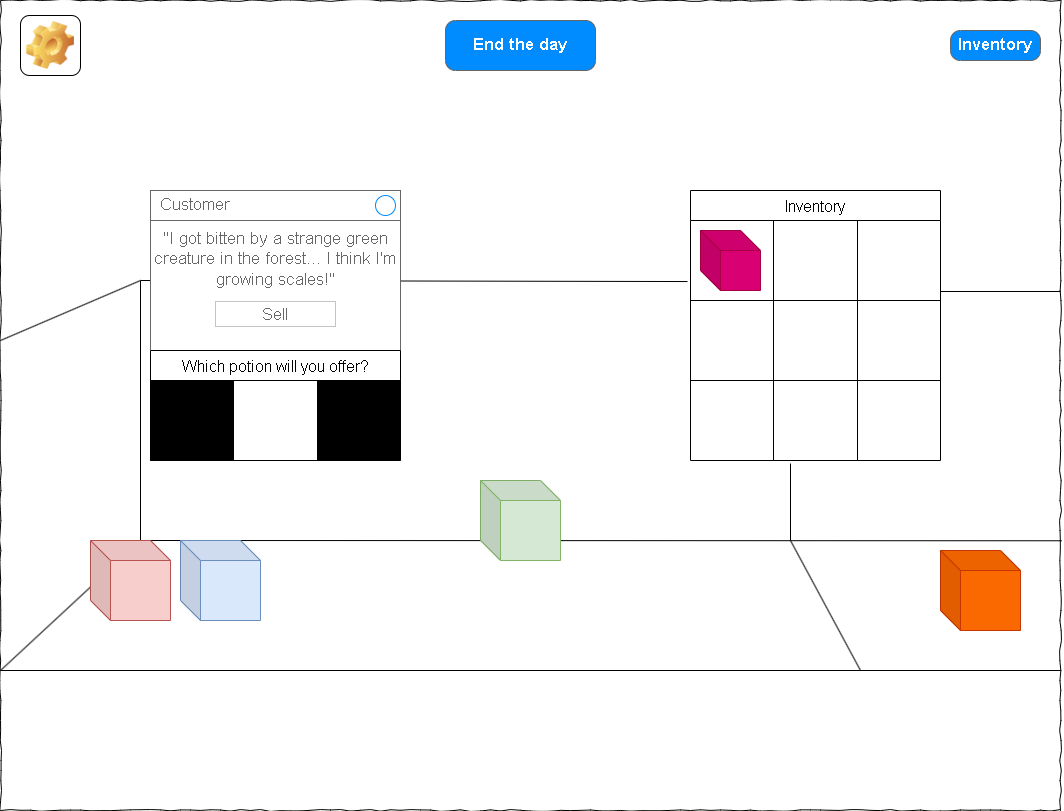

The diagram above was exported from draw.io. Its source (the exported page's mxGraphModel, read from the mxfile embedded in the PNG):
<mxGraphModel dx="2074" dy="790" grid="1" gridSize="10" guides="1" tooltips="1" connect="1" arrows="1" fold="1" page="1" pageScale="1" pageWidth="1100" pageHeight="850" background="none" math="0" shadow="0">
  <root>
    <mxCell id="0" />
    <mxCell id="1" parent="0" />
    <mxCell id="677b7b8949515195-1" value="" style="whiteSpace=wrap;html=1;rounded=0;shadow=0;labelBackgroundColor=none;strokeColor=#000000;strokeWidth=1;fillColor=none;fontFamily=Verdana;fontSize=12;fontColor=#000000;align=center;comic=1;" parent="1" vertex="1">
      <mxGeometry x="20" y="20" width="1060" height="810" as="geometry" />
    </mxCell>
    <mxCell id="4Q_4An0YlGyGXWKVLPmh-30" value="Inventory" style="shape=table;startSize=30;container=1;collapsible=0;childLayout=tableLayout;strokeColor=default;fontSize=16;" parent="1" vertex="1">
      <mxGeometry x="710" y="210" width="250" height="270" as="geometry" />
    </mxCell>
    <mxCell id="4Q_4An0YlGyGXWKVLPmh-31" value="" style="shape=tableRow;horizontal=0;startSize=0;swimlaneHead=0;swimlaneBody=0;strokeColor=inherit;top=0;left=0;bottom=0;right=0;collapsible=0;dropTarget=0;fillColor=none;points=[[0,0.5],[1,0.5]];portConstraint=eastwest;fontSize=16;" parent="4Q_4An0YlGyGXWKVLPmh-30" vertex="1">
      <mxGeometry y="30" width="250" height="80" as="geometry" />
    </mxCell>
    <mxCell id="4Q_4An0YlGyGXWKVLPmh-32" value="" style="shape=partialRectangle;html=1;whiteSpace=wrap;connectable=0;strokeColor=inherit;overflow=hidden;fillColor=none;top=0;left=0;bottom=0;right=0;pointerEvents=1;fontSize=16;" parent="4Q_4An0YlGyGXWKVLPmh-31" vertex="1">
      <mxGeometry width="83" height="80" as="geometry">
        <mxRectangle width="83" height="80" as="alternateBounds" />
      </mxGeometry>
    </mxCell>
    <mxCell id="4Q_4An0YlGyGXWKVLPmh-33" value="" style="shape=partialRectangle;html=1;whiteSpace=wrap;connectable=0;strokeColor=inherit;overflow=hidden;fillColor=none;top=0;left=0;bottom=0;right=0;pointerEvents=1;fontSize=16;" parent="4Q_4An0YlGyGXWKVLPmh-31" vertex="1">
      <mxGeometry x="83" width="84" height="80" as="geometry">
        <mxRectangle width="84" height="80" as="alternateBounds" />
      </mxGeometry>
    </mxCell>
    <mxCell id="4Q_4An0YlGyGXWKVLPmh-34" value="" style="shape=partialRectangle;html=1;whiteSpace=wrap;connectable=0;strokeColor=inherit;overflow=hidden;fillColor=none;top=0;left=0;bottom=0;right=0;pointerEvents=1;fontSize=16;" parent="4Q_4An0YlGyGXWKVLPmh-31" vertex="1">
      <mxGeometry x="167" width="83" height="80" as="geometry">
        <mxRectangle width="83" height="80" as="alternateBounds" />
      </mxGeometry>
    </mxCell>
    <mxCell id="4Q_4An0YlGyGXWKVLPmh-35" style="shape=tableRow;horizontal=0;startSize=0;swimlaneHead=0;swimlaneBody=0;strokeColor=inherit;top=0;left=0;bottom=0;right=0;collapsible=0;dropTarget=0;fillColor=none;points=[[0,0.5],[1,0.5]];portConstraint=eastwest;fontSize=16;" parent="4Q_4An0YlGyGXWKVLPmh-30" vertex="1">
      <mxGeometry y="110" width="250" height="80" as="geometry" />
    </mxCell>
    <mxCell id="4Q_4An0YlGyGXWKVLPmh-36" style="shape=partialRectangle;html=1;whiteSpace=wrap;connectable=0;strokeColor=inherit;overflow=hidden;fillColor=none;top=0;left=0;bottom=0;right=0;pointerEvents=1;fontSize=16;" parent="4Q_4An0YlGyGXWKVLPmh-35" vertex="1">
      <mxGeometry width="83" height="80" as="geometry">
        <mxRectangle width="83" height="80" as="alternateBounds" />
      </mxGeometry>
    </mxCell>
    <mxCell id="4Q_4An0YlGyGXWKVLPmh-37" style="shape=partialRectangle;html=1;whiteSpace=wrap;connectable=0;strokeColor=inherit;overflow=hidden;fillColor=none;top=0;left=0;bottom=0;right=0;pointerEvents=1;fontSize=16;" parent="4Q_4An0YlGyGXWKVLPmh-35" vertex="1">
      <mxGeometry x="83" width="84" height="80" as="geometry">
        <mxRectangle width="84" height="80" as="alternateBounds" />
      </mxGeometry>
    </mxCell>
    <mxCell id="4Q_4An0YlGyGXWKVLPmh-38" style="shape=partialRectangle;html=1;whiteSpace=wrap;connectable=0;strokeColor=inherit;overflow=hidden;fillColor=none;top=0;left=0;bottom=0;right=0;pointerEvents=1;fontSize=16;" parent="4Q_4An0YlGyGXWKVLPmh-35" vertex="1">
      <mxGeometry x="167" width="83" height="80" as="geometry">
        <mxRectangle width="83" height="80" as="alternateBounds" />
      </mxGeometry>
    </mxCell>
    <mxCell id="4Q_4An0YlGyGXWKVLPmh-39" style="shape=tableRow;horizontal=0;startSize=0;swimlaneHead=0;swimlaneBody=0;strokeColor=inherit;top=0;left=0;bottom=0;right=0;collapsible=0;dropTarget=0;fillColor=none;points=[[0,0.5],[1,0.5]];portConstraint=eastwest;fontSize=16;" parent="4Q_4An0YlGyGXWKVLPmh-30" vertex="1">
      <mxGeometry y="190" width="250" height="80" as="geometry" />
    </mxCell>
    <mxCell id="4Q_4An0YlGyGXWKVLPmh-40" style="shape=partialRectangle;html=1;whiteSpace=wrap;connectable=0;strokeColor=inherit;overflow=hidden;fillColor=none;top=0;left=0;bottom=0;right=0;pointerEvents=1;fontSize=16;" parent="4Q_4An0YlGyGXWKVLPmh-39" vertex="1">
      <mxGeometry width="83" height="80" as="geometry">
        <mxRectangle width="83" height="80" as="alternateBounds" />
      </mxGeometry>
    </mxCell>
    <mxCell id="4Q_4An0YlGyGXWKVLPmh-41" style="shape=partialRectangle;html=1;whiteSpace=wrap;connectable=0;strokeColor=inherit;overflow=hidden;fillColor=none;top=0;left=0;bottom=0;right=0;pointerEvents=1;fontSize=16;" parent="4Q_4An0YlGyGXWKVLPmh-39" vertex="1">
      <mxGeometry x="83" width="84" height="80" as="geometry">
        <mxRectangle width="84" height="80" as="alternateBounds" />
      </mxGeometry>
    </mxCell>
    <mxCell id="4Q_4An0YlGyGXWKVLPmh-42" style="shape=partialRectangle;html=1;whiteSpace=wrap;connectable=0;strokeColor=inherit;overflow=hidden;fillColor=none;top=0;left=0;bottom=0;right=0;pointerEvents=1;fontSize=16;" parent="4Q_4An0YlGyGXWKVLPmh-39" vertex="1">
      <mxGeometry x="167" width="83" height="80" as="geometry">
        <mxRectangle width="83" height="80" as="alternateBounds" />
      </mxGeometry>
    </mxCell>
    <mxCell id="gBUR-F1FtjLeRcrd6eLH-1" value="" style="endArrow=none;html=1;rounded=0;entryX=0.132;entryY=0.667;entryDx=0;entryDy=0;entryPerimeter=0;" parent="1" target="677b7b8949515195-1" edge="1">
      <mxGeometry width="50" height="50" relative="1" as="geometry">
        <mxPoint x="20" y="690" as="sourcePoint" />
        <mxPoint x="70" y="570" as="targetPoint" />
      </mxGeometry>
    </mxCell>
    <mxCell id="gBUR-F1FtjLeRcrd6eLH-4" value="" style="endArrow=none;html=1;rounded=0;entryX=1.001;entryY=0.667;entryDx=0;entryDy=0;entryPerimeter=0;" parent="1" target="677b7b8949515195-1" edge="1">
      <mxGeometry width="50" height="50" relative="1" as="geometry">
        <mxPoint x="160" y="560" as="sourcePoint" />
        <mxPoint x="570" y="400" as="targetPoint" />
      </mxGeometry>
    </mxCell>
    <mxCell id="gBUR-F1FtjLeRcrd6eLH-5" value="" style="endArrow=none;html=1;rounded=0;entryX=1.001;entryY=0.667;entryDx=0;entryDy=0;entryPerimeter=0;" parent="1" edge="1">
      <mxGeometry width="50" height="50" relative="1" as="geometry">
        <mxPoint x="20" y="690" as="sourcePoint" />
        <mxPoint x="1080" y="690" as="targetPoint" />
      </mxGeometry>
    </mxCell>
    <mxCell id="gBUR-F1FtjLeRcrd6eLH-6" value="" style="endArrow=none;html=1;rounded=0;entryX=0.132;entryY=0.667;entryDx=0;entryDy=0;entryPerimeter=0;" parent="1" edge="1">
      <mxGeometry width="50" height="50" relative="1" as="geometry">
        <mxPoint x="20" y="360" as="sourcePoint" />
        <mxPoint x="160" y="300" as="targetPoint" />
      </mxGeometry>
    </mxCell>
    <mxCell id="gBUR-F1FtjLeRcrd6eLH-7" value="" style="endArrow=none;html=1;rounded=0;" parent="1" edge="1">
      <mxGeometry width="50" height="50" relative="1" as="geometry">
        <mxPoint x="160" y="560" as="sourcePoint" />
        <mxPoint x="160" y="300" as="targetPoint" />
      </mxGeometry>
    </mxCell>
    <mxCell id="gBUR-F1FtjLeRcrd6eLH-8" value="" style="endArrow=none;html=1;rounded=0;entryX=-0.012;entryY=0.763;entryDx=0;entryDy=0;entryPerimeter=0;" parent="1" target="4Q_4An0YlGyGXWKVLPmh-31" edge="1">
      <mxGeometry width="50" height="50" relative="1" as="geometry">
        <mxPoint x="160" y="300" as="sourcePoint" />
        <mxPoint x="570" y="400" as="targetPoint" />
      </mxGeometry>
    </mxCell>
    <mxCell id="gBUR-F1FtjLeRcrd6eLH-9" value="" style="shape=cube;whiteSpace=wrap;html=1;boundedLbl=1;backgroundOutline=1;darkOpacity=0.05;darkOpacity2=0.1;fillColor=#f8cecc;strokeColor=#b85450;" parent="1" vertex="1">
      <mxGeometry x="110" y="560" width="80" height="80" as="geometry" />
    </mxCell>
    <mxCell id="gBUR-F1FtjLeRcrd6eLH-10" value="" style="shape=cube;whiteSpace=wrap;html=1;boundedLbl=1;backgroundOutline=1;darkOpacity=0.05;darkOpacity2=0.1;fillColor=#dae8fc;strokeColor=#6c8ebf;" parent="1" vertex="1">
      <mxGeometry x="200" y="560" width="80" height="80" as="geometry" />
    </mxCell>
    <mxCell id="gBUR-F1FtjLeRcrd6eLH-11" value="" style="shape=cube;whiteSpace=wrap;html=1;boundedLbl=1;backgroundOutline=1;darkOpacity=0.05;darkOpacity2=0.1;fillColor=#d5e8d4;strokeColor=#82b366;" parent="1" vertex="1">
      <mxGeometry x="500" y="500" width="80" height="80" as="geometry" />
    </mxCell>
    <mxCell id="gBUR-F1FtjLeRcrd6eLH-12" value="" style="endArrow=none;html=1;rounded=0;entryX=0.4;entryY=1.038;entryDx=0;entryDy=0;entryPerimeter=0;" parent="1" target="4Q_4An0YlGyGXWKVLPmh-39" edge="1">
      <mxGeometry width="50" height="50" relative="1" as="geometry">
        <mxPoint x="810" y="560" as="sourcePoint" />
        <mxPoint x="800" y="300" as="targetPoint" />
      </mxGeometry>
    </mxCell>
    <mxCell id="gBUR-F1FtjLeRcrd6eLH-13" value="" style="endArrow=none;html=1;rounded=0;" parent="1" edge="1">
      <mxGeometry width="50" height="50" relative="1" as="geometry">
        <mxPoint x="880" y="690" as="sourcePoint" />
        <mxPoint x="810" y="560" as="targetPoint" />
      </mxGeometry>
    </mxCell>
    <mxCell id="gBUR-F1FtjLeRcrd6eLH-15" value="" style="shape=cube;whiteSpace=wrap;html=1;boundedLbl=1;backgroundOutline=1;darkOpacity=0.05;darkOpacity2=0.1;fillColor=#fa6800;strokeColor=#C73500;fontColor=#000000;" parent="1" vertex="1">
      <mxGeometry x="960" y="570" width="80" height="80" as="geometry" />
    </mxCell>
    <mxCell id="4Q_4An0YlGyGXWKVLPmh-43" value="" style="endArrow=none;html=1;rounded=0;" parent="1" edge="1">
      <mxGeometry width="50" height="50" relative="1" as="geometry">
        <mxPoint x="960" y="311" as="sourcePoint" />
        <mxPoint x="1080" y="311" as="targetPoint" />
      </mxGeometry>
    </mxCell>
    <mxCell id="k07NY73X0u3xnpYRY29A-1" value="" style="shape=cube;whiteSpace=wrap;html=1;boundedLbl=1;backgroundOutline=1;darkOpacity=0.05;darkOpacity2=0.1;fillColor=#d80073;strokeColor=#A50040;fontColor=#ffffff;" parent="1" vertex="1">
      <mxGeometry x="720" y="250" width="60" height="60" as="geometry" />
    </mxCell>
    <mxCell id="bAcomUo5MVFyyi9kk67X-1" value="&quot;I got bitten by a strange green creature in the forest... I think I'm growing scales!&quot;" style="strokeWidth=1;shadow=0;dashed=0;align=center;html=1;shape=mxgraph.mockup.containers.rrect;rSize=0;strokeColor=#666666;fontColor=#666666;fontSize=17;verticalAlign=top;whiteSpace=wrap;fillColor=#ffffff;spacingTop=32;" parent="1" vertex="1">
      <mxGeometry x="170" y="210" width="250" height="160" as="geometry" />
    </mxCell>
    <mxCell id="bAcomUo5MVFyyi9kk67X-2" value="Customer" style="strokeWidth=1;shadow=0;dashed=0;align=center;html=1;shape=mxgraph.mockup.containers.rrect;rSize=0;fontSize=17;fontColor=#666666;strokeColor=#666666;align=left;spacingLeft=8;fillColor=#ffffff;resizeWidth=1;whiteSpace=wrap;" parent="bAcomUo5MVFyyi9kk67X-1" vertex="1">
      <mxGeometry width="250" height="30" relative="1" as="geometry" />
    </mxCell>
    <mxCell id="bAcomUo5MVFyyi9kk67X-3" value="" style="shape=ellipse;strokeColor=#008cff;resizable=0;fillColor=none;html=1;" parent="bAcomUo5MVFyyi9kk67X-2" vertex="1">
      <mxGeometry x="1" y="0.5" width="20" height="20" relative="1" as="geometry">
        <mxPoint x="-25" y="-10" as="offset" />
      </mxGeometry>
    </mxCell>
    <mxCell id="bAcomUo5MVFyyi9kk67X-4" value="Sell" style="strokeWidth=1;shadow=0;dashed=0;align=center;html=1;shape=mxgraph.mockup.containers.rrect;rSize=0;fontSize=16;fontColor=#666666;strokeColor=#c4c4c4;resizable=0;whiteSpace=wrap;fillColor=#ffffff;" parent="bAcomUo5MVFyyi9kk67X-1" vertex="1">
      <mxGeometry x="0.5" y="1" width="120" height="25" relative="1" as="geometry">
        <mxPoint x="-60" y="-49" as="offset" />
      </mxGeometry>
    </mxCell>
    <mxCell id="bAcomUo5MVFyyi9kk67X-5" value="Which potion will you offer?" style="shape=table;startSize=30;container=1;collapsible=0;childLayout=tableLayout;strokeColor=default;fontSize=16;" parent="1" vertex="1">
      <mxGeometry x="170" y="370" width="250" height="110" as="geometry" />
    </mxCell>
    <mxCell id="bAcomUo5MVFyyi9kk67X-6" value="" style="shape=tableRow;horizontal=0;startSize=0;swimlaneHead=0;swimlaneBody=0;strokeColor=inherit;top=0;left=0;bottom=0;right=0;collapsible=0;dropTarget=0;fillColor=none;points=[[0,0.5],[1,0.5]];portConstraint=eastwest;fontSize=16;" parent="bAcomUo5MVFyyi9kk67X-5" vertex="1">
      <mxGeometry y="30" width="250" height="80" as="geometry" />
    </mxCell>
    <mxCell id="bAcomUo5MVFyyi9kk67X-7" value="" style="shape=partialRectangle;html=1;whiteSpace=wrap;connectable=0;overflow=hidden;top=0;left=0;bottom=0;right=0;pointerEvents=1;fontSize=16;fillColor=#000000;strokeColor=#666666;gradientColor=none;" parent="bAcomUo5MVFyyi9kk67X-6" vertex="1">
      <mxGeometry width="83" height="80" as="geometry">
        <mxRectangle width="83" height="80" as="alternateBounds" />
      </mxGeometry>
    </mxCell>
    <mxCell id="bAcomUo5MVFyyi9kk67X-8" value="" style="shape=partialRectangle;html=1;whiteSpace=wrap;connectable=0;strokeColor=inherit;overflow=hidden;fillColor=none;top=0;left=0;bottom=0;right=0;pointerEvents=1;fontSize=16;" parent="bAcomUo5MVFyyi9kk67X-6" vertex="1">
      <mxGeometry x="83" width="84" height="80" as="geometry">
        <mxRectangle width="84" height="80" as="alternateBounds" />
      </mxGeometry>
    </mxCell>
    <mxCell id="bAcomUo5MVFyyi9kk67X-9" value="" style="shape=partialRectangle;html=1;whiteSpace=wrap;connectable=0;overflow=hidden;top=0;left=0;bottom=0;right=0;pointerEvents=1;fontSize=16;fillColor=#000000;strokeColor=#666666;gradientColor=none;" parent="bAcomUo5MVFyyi9kk67X-6" vertex="1">
      <mxGeometry x="167" width="83" height="80" as="geometry">
        <mxRectangle width="83" height="80" as="alternateBounds" />
      </mxGeometry>
    </mxCell>
    <mxCell id="0T3QVXlau971SBjziM1B-1" value="End the day" style="strokeWidth=1;shadow=0;dashed=0;align=center;html=1;shape=mxgraph.mockup.buttons.button;strokeColor=#666666;fontColor=#ffffff;mainText=;buttonStyle=round;fontSize=17;fontStyle=1;fillColor=#008cff;whiteSpace=wrap;" parent="1" vertex="1">
      <mxGeometry x="465" y="40" width="150" height="50" as="geometry" />
    </mxCell>
    <object label="" Settings="" id="0T3QVXlau971SBjziM1B-2">
      <mxCell style="icon;html=1;image=img/clipart/Gear_128x128.png;fontSize=13;" parent="1" vertex="1">
        <mxGeometry x="40" y="35" width="60" height="60" as="geometry" />
      </mxCell>
    </object>
    <mxCell id="YlSVWggOryGg_Jt_vDkB-1" value="Inventory" style="strokeWidth=1;shadow=0;dashed=0;align=center;html=1;shape=mxgraph.mockup.buttons.button;strokeColor=#666666;fontColor=#ffffff;mainText=;buttonStyle=round;fontSize=17;fontStyle=1;fillColor=#008cff;whiteSpace=wrap;" vertex="1" parent="1">
      <mxGeometry x="970" y="50" width="90" height="30" as="geometry" />
    </mxCell>
  </root>
</mxGraphModel>